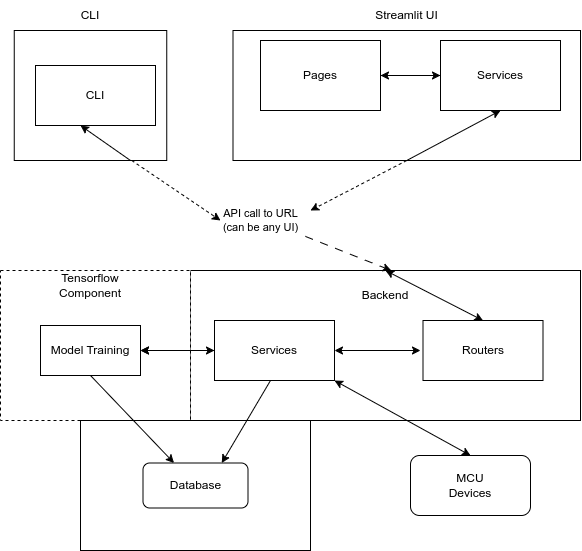

The diagram above was exported from draw.io. Its source (the exported page's mxGraphModel, read from the mxfile embedded in the PNG):
<mxGraphModel dx="1366" dy="763" grid="1" gridSize="10" guides="1" tooltips="1" connect="1" arrows="1" fold="1" page="1" pageScale="1" pageWidth="827" pageHeight="1169" math="0" shadow="0">
  <root>
    <mxCell id="0" />
    <mxCell id="1" parent="0" />
    <mxCell id="J6lvQ6vCg9EY__rw_cHN-15" value="" style="rounded=0;whiteSpace=wrap;html=1;" parent="1" vertex="1">
      <mxGeometry x="270" y="320" width="390" height="150" as="geometry" />
    </mxCell>
    <mxCell id="J6lvQ6vCg9EY__rw_cHN-32" value="" style="rounded=0;whiteSpace=wrap;html=1;dashed=1;movable=1;resizable=1;rotatable=1;deletable=1;editable=1;locked=0;connectable=1;" parent="1" vertex="1">
      <mxGeometry x="80" y="320" width="190" height="150" as="geometry" />
    </mxCell>
    <mxCell id="J6lvQ6vCg9EY__rw_cHN-1" value="" style="rounded=0;whiteSpace=wrap;html=1;" parent="1" vertex="1">
      <mxGeometry x="312.5" y="80" width="347.5" height="130" as="geometry" />
    </mxCell>
    <mxCell id="J6lvQ6vCg9EY__rw_cHN-6" value="Streamlit UI" style="text;html=1;strokeColor=none;fillColor=none;align=center;verticalAlign=middle;whiteSpace=wrap;rounded=0;" parent="1" vertex="1">
      <mxGeometry x="448.75" y="50" width="75" height="30" as="geometry" />
    </mxCell>
    <mxCell id="J6lvQ6vCg9EY__rw_cHN-11" value="" style="edgeStyle=orthogonalEdgeStyle;rounded=0;orthogonalLoop=1;jettySize=auto;html=1;" parent="1" source="J6lvQ6vCg9EY__rw_cHN-7" target="J6lvQ6vCg9EY__rw_cHN-10" edge="1">
      <mxGeometry relative="1" as="geometry" />
    </mxCell>
    <mxCell id="J6lvQ6vCg9EY__rw_cHN-7" value="Pages" style="rounded=0;whiteSpace=wrap;html=1;" parent="1" vertex="1">
      <mxGeometry x="340" y="90" width="120" height="70" as="geometry" />
    </mxCell>
    <mxCell id="J6lvQ6vCg9EY__rw_cHN-12" value="" style="edgeStyle=orthogonalEdgeStyle;rounded=0;orthogonalLoop=1;jettySize=auto;html=1;" parent="1" source="J6lvQ6vCg9EY__rw_cHN-10" target="J6lvQ6vCg9EY__rw_cHN-7" edge="1">
      <mxGeometry relative="1" as="geometry" />
    </mxCell>
    <mxCell id="J6lvQ6vCg9EY__rw_cHN-10" value="Services" style="rounded=0;whiteSpace=wrap;html=1;" parent="1" vertex="1">
      <mxGeometry x="520" y="90" width="120" height="70" as="geometry" />
    </mxCell>
    <mxCell id="J6lvQ6vCg9EY__rw_cHN-16" value="Backend" style="text;html=1;strokeColor=none;fillColor=none;align=center;verticalAlign=middle;whiteSpace=wrap;rounded=0;" parent="1" vertex="1">
      <mxGeometry x="435" y="330" width="60" height="30" as="geometry" />
    </mxCell>
    <mxCell id="J6lvQ6vCg9EY__rw_cHN-17" value="" style="endArrow=classic;html=1;rounded=0;dashed=1;dashPattern=8 8;entryX=0.501;entryY=-0.021;entryDx=0;entryDy=0;entryPerimeter=0;" parent="1" edge="1">
      <mxGeometry width="50" height="50" relative="1" as="geometry">
        <mxPoint x="370" y="280" as="sourcePoint" />
        <mxPoint x="470.7200000000001" y="320" as="targetPoint" />
      </mxGeometry>
    </mxCell>
    <mxCell id="J6lvQ6vCg9EY__rw_cHN-18" value="API call to URL&lt;br&gt;(can be any UI)" style="edgeLabel;html=1;align=center;verticalAlign=middle;resizable=0;points=[];" parent="J6lvQ6vCg9EY__rw_cHN-17" vertex="1" connectable="0">
      <mxGeometry x="0.0943" y="3" relative="1" as="geometry">
        <mxPoint x="-86" y="-29" as="offset" />
      </mxGeometry>
    </mxCell>
    <mxCell id="J6lvQ6vCg9EY__rw_cHN-19" value="Routers" style="rounded=0;whiteSpace=wrap;html=1;" parent="1" vertex="1">
      <mxGeometry x="502.5" y="370" width="120" height="60" as="geometry" />
    </mxCell>
    <mxCell id="J6lvQ6vCg9EY__rw_cHN-20" value="" style="endArrow=none;html=1;rounded=0;exitX=0.5;exitY=1;exitDx=0;exitDy=0;entryX=0.5;entryY=1;entryDx=0;entryDy=0;startArrow=classic;startFill=1;endFill=0;" parent="1" source="J6lvQ6vCg9EY__rw_cHN-10" target="J6lvQ6vCg9EY__rw_cHN-1" edge="1">
      <mxGeometry width="50" height="50" relative="1" as="geometry">
        <mxPoint x="470" y="230" as="sourcePoint" />
        <mxPoint x="520" y="180" as="targetPoint" />
      </mxGeometry>
    </mxCell>
    <mxCell id="J6lvQ6vCg9EY__rw_cHN-21" value="" style="endArrow=classic;html=1;rounded=0;entryX=0.5;entryY=0;entryDx=0;entryDy=0;exitX=0.5;exitY=0;exitDx=0;exitDy=0;endFill=1;startArrow=classic;startFill=1;" parent="1" source="J6lvQ6vCg9EY__rw_cHN-15" target="J6lvQ6vCg9EY__rw_cHN-19" edge="1">
      <mxGeometry width="50" height="50" relative="1" as="geometry">
        <mxPoint x="502.5" y="360" as="sourcePoint" />
        <mxPoint x="552.5" y="310" as="targetPoint" />
      </mxGeometry>
    </mxCell>
    <mxCell id="J6lvQ6vCg9EY__rw_cHN-36" value="" style="edgeStyle=orthogonalEdgeStyle;rounded=0;orthogonalLoop=1;jettySize=auto;html=1;" parent="1" source="J6lvQ6vCg9EY__rw_cHN-25" target="J6lvQ6vCg9EY__rw_cHN-34" edge="1">
      <mxGeometry relative="1" as="geometry" />
    </mxCell>
    <mxCell id="J6lvQ6vCg9EY__rw_cHN-37" value="" style="edgeStyle=orthogonalEdgeStyle;rounded=0;orthogonalLoop=1;jettySize=auto;html=1;startArrow=classic;startFill=1;" parent="1" source="J6lvQ6vCg9EY__rw_cHN-25" target="J6lvQ6vCg9EY__rw_cHN-34" edge="1">
      <mxGeometry relative="1" as="geometry" />
    </mxCell>
    <mxCell id="J6lvQ6vCg9EY__rw_cHN-25" value="Services" style="rounded=0;whiteSpace=wrap;html=1;" parent="1" vertex="1">
      <mxGeometry x="294" y="370" width="120" height="60" as="geometry" />
    </mxCell>
    <mxCell id="J6lvQ6vCg9EY__rw_cHN-26" value="" style="endArrow=classic;html=1;rounded=0;entryX=1;entryY=0.5;entryDx=0;entryDy=0;startArrow=classic;startFill=1;" parent="1" target="J6lvQ6vCg9EY__rw_cHN-25" edge="1">
      <mxGeometry width="50" height="50" relative="1" as="geometry">
        <mxPoint x="500" y="400" as="sourcePoint" />
        <mxPoint x="485" y="375" as="targetPoint" />
      </mxGeometry>
    </mxCell>
    <mxCell id="J6lvQ6vCg9EY__rw_cHN-33" value="Tensorflow&lt;br&gt;Component" style="text;html=1;strokeColor=none;fillColor=none;align=center;verticalAlign=middle;whiteSpace=wrap;rounded=0;" parent="1" vertex="1">
      <mxGeometry x="140" y="320" width="60" height="30" as="geometry" />
    </mxCell>
    <mxCell id="J6lvQ6vCg9EY__rw_cHN-34" value="Model Training" style="rounded=0;whiteSpace=wrap;html=1;" parent="1" vertex="1">
      <mxGeometry x="120" y="375" width="100" height="50" as="geometry" />
    </mxCell>
    <mxCell id="J6lvQ6vCg9EY__rw_cHN-39" value="" style="rounded=0;whiteSpace=wrap;html=1;" parent="1" vertex="1">
      <mxGeometry x="160" y="470" width="230" height="130" as="geometry" />
    </mxCell>
    <mxCell id="J6lvQ6vCg9EY__rw_cHN-45" value="Database" style="rounded=1;whiteSpace=wrap;html=1;" parent="1" vertex="1">
      <mxGeometry x="222.5" y="512.5" width="105" height="45" as="geometry" />
    </mxCell>
    <mxCell id="J6lvQ6vCg9EY__rw_cHN-46" value="" style="endArrow=classic;html=1;rounded=0;exitX=0.5;exitY=1;exitDx=0;exitDy=0;" parent="1" source="J6lvQ6vCg9EY__rw_cHN-34" target="J6lvQ6vCg9EY__rw_cHN-45" edge="1">
      <mxGeometry width="50" height="50" relative="1" as="geometry">
        <mxPoint x="165" y="425" as="sourcePoint" />
        <mxPoint x="265.17123287671257" y="512.5" as="targetPoint" />
      </mxGeometry>
    </mxCell>
    <mxCell id="J6lvQ6vCg9EY__rw_cHN-47" value="" style="endArrow=classic;html=1;rounded=0;entryX=0.75;entryY=0;entryDx=0;entryDy=0;" parent="1" target="J6lvQ6vCg9EY__rw_cHN-45" edge="1">
      <mxGeometry width="50" height="50" relative="1" as="geometry">
        <mxPoint x="350" y="430" as="sourcePoint" />
        <mxPoint x="400" y="380" as="targetPoint" />
      </mxGeometry>
    </mxCell>
    <mxCell id="J6lvQ6vCg9EY__rw_cHN-48" value="MCU&lt;br&gt;Devices" style="rounded=1;whiteSpace=wrap;html=1;" parent="1" vertex="1">
      <mxGeometry x="490" y="505" width="120" height="60" as="geometry" />
    </mxCell>
    <mxCell id="J6lvQ6vCg9EY__rw_cHN-49" value="" style="endArrow=classic;startArrow=classic;html=1;rounded=0;entryX=0.5;entryY=0;entryDx=0;entryDy=0;exitX=1;exitY=1;exitDx=0;exitDy=0;" parent="1" source="J6lvQ6vCg9EY__rw_cHN-25" target="J6lvQ6vCg9EY__rw_cHN-48" edge="1">
      <mxGeometry width="50" height="50" relative="1" as="geometry">
        <mxPoint x="470" y="540" as="sourcePoint" />
        <mxPoint x="520" y="490" as="targetPoint" />
      </mxGeometry>
    </mxCell>
    <mxCell id="gkEb-LV6-dAlyNIfio8i-1" value="" style="rounded=0;whiteSpace=wrap;html=1;strokeColor=default;" vertex="1" parent="1">
      <mxGeometry x="93.75" y="80" width="152.5" height="130" as="geometry" />
    </mxCell>
    <mxCell id="gkEb-LV6-dAlyNIfio8i-2" value="CLI" style="text;html=1;strokeColor=none;fillColor=none;align=center;verticalAlign=middle;whiteSpace=wrap;rounded=0;" vertex="1" parent="1">
      <mxGeometry x="140" y="50" width="60" height="30" as="geometry" />
    </mxCell>
    <mxCell id="gkEb-LV6-dAlyNIfio8i-3" value="CLI" style="rounded=0;whiteSpace=wrap;html=1;" vertex="1" parent="1">
      <mxGeometry x="115" y="115" width="120" height="60" as="geometry" />
    </mxCell>
    <mxCell id="gkEb-LV6-dAlyNIfio8i-4" value="" style="endArrow=classic;startArrow=none;html=1;rounded=0;endFill=1;startFill=0;" edge="1" parent="1">
      <mxGeometry width="50" height="50" relative="1" as="geometry">
        <mxPoint x="210" y="210" as="sourcePoint" />
        <mxPoint x="160" y="175" as="targetPoint" />
      </mxGeometry>
    </mxCell>
    <mxCell id="gkEb-LV6-dAlyNIfio8i-8" value="" style="endArrow=classic;html=1;rounded=0;exitX=0.5;exitY=1;exitDx=0;exitDy=0;dashed=1;" edge="1" parent="1" source="J6lvQ6vCg9EY__rw_cHN-1">
      <mxGeometry width="50" height="50" relative="1" as="geometry">
        <mxPoint x="480" y="220" as="sourcePoint" />
        <mxPoint x="390" y="260" as="targetPoint" />
      </mxGeometry>
    </mxCell>
    <mxCell id="gkEb-LV6-dAlyNIfio8i-10" value="" style="endArrow=classic;html=1;rounded=0;dashed=1;" edge="1" parent="1">
      <mxGeometry width="50" height="50" relative="1" as="geometry">
        <mxPoint x="211.25" y="210" as="sourcePoint" />
        <mxPoint x="300" y="270" as="targetPoint" />
      </mxGeometry>
    </mxCell>
  </root>
</mxGraphModel>